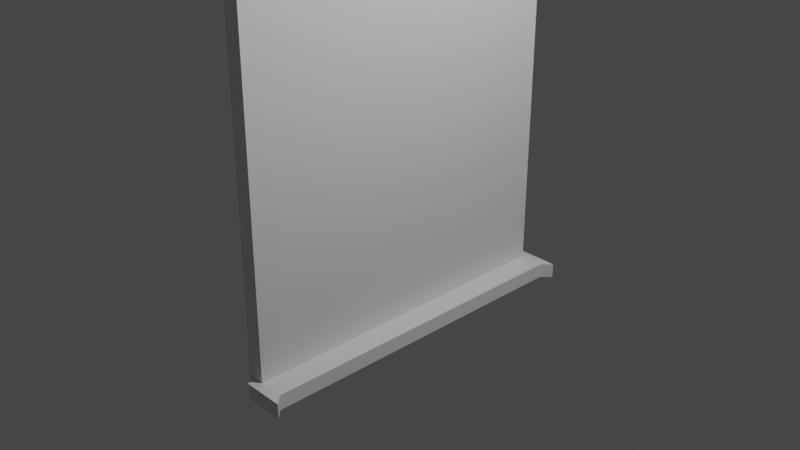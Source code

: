 # Source: ventana.blend  (saved by Blender 2.80.75; exported with 4.5.12 LTS)
import bpy
from mathutils import Matrix  # noqa: F401  (used for matrix-valued properties, if any)

bpy.ops.wm.read_factory_settings(use_empty=True)
scene = bpy.context.scene
scene.name = 'Scene'

# ---- collections
col_collection = bpy.data.collections.new('Collection'); scene.collection.children.link(col_collection)

# ---- materials (node trees are filled in below, after node groups)
mat_material = bpy.data.materials.new('Material')
mat_material.alpha_threshold = 0.0
mat_material.use_transparent_shadow = False
mat_material.line_color = (0.0, 0.0, 0.0, 1.0)

# ---- material node trees
mat_material.use_nodes = True; mat_material.node_tree.nodes.clear()
_N = mat_material.node_tree.nodes; _L = mat_material.node_tree.links
n0 = _N.new('ShaderNodeOutputMaterial'); n0.name = 'Material Output'; n0.location = (300, 300)
n1 = _N.new('ShaderNodeBsdfPrincipled'); n1.name = 'Principled BSDF'; n1.location = (10, 300)
n1.distribution = 'GGX'
n1.subsurface_method = 'BURLEY'
n1.inputs[2].default_value = 0.4
n1.inputs[3].default_value = 1.45
n1.inputs[27].default_value = (0.0, 0.0, 0.0, 1.0)
n1.inputs[28].default_value = 1.0
_L.new(n1.outputs[0], n0.inputs[0])
n0.is_active_output = True

# ---- world
world_world = bpy.data.worlds.new('World'); scene.world = world_world
world_world.use_nodes = True; world_world.node_tree.nodes.clear()
_N = world_world.node_tree.nodes; _L = world_world.node_tree.links
n0 = _N.new('ShaderNodeOutputWorld'); n0.name = 'World Output'; n0.location = (300, 300)
n1 = _N.new('ShaderNodeBackground'); n1.name = 'Background'; n1.location = (10, 300)
n1.inputs[0].default_value = (0.05088, 0.05088, 0.05088, 1.0)
_L.new(n1.outputs[0], n0.inputs[0])
n0.is_active_output = True
world_world.color = (0.05088, 0.05088, 0.05088)
world_world.use_sun_shadow = False
world_world.sun_shadow_jitter_overblur = 0.0

# ---- cameras
cam_camera = bpy.data.cameras.new('Camera')
cam_camera.clip_end = 100.0
cam_camera.ortho_scale = 7.314

# ---- lights
light_light = bpy.data.lights.new('Light', 'POINT')
light_light.transmission_factor = 0.0
light_light.energy = 1000.0
light_light.shadow_soft_size = 0.1
light_light.shadow_maximum_resolution = 0.006
light_light.use_absolute_resolution = True

# ---- meshes
me_cube = bpy.data.meshes.new('Cube')
me_cube.from_pydata([(0.09101, 1.87, 3.425), (0.09101, 1.87, -1.077), (0.09101, -1.87, 3.425), (0.09101, -1.87, -1.077), (-0.09101, 1.87, 3.425), (-0.09101, 1.87, -1.077), (-0.09101, -1.87, 3.425), (-0.09101, -1.87, -1.077), (-0.09101, 1.87, -1.243), (-0.09101, -1.87, -1.243), (0.09101, 1.87, -1.243), (0.09101, -1.87, -1.243), (0.3618, -1.87, -1.077), (0.3618, 1.87, -1.077), (0.3618, -1.87, -1.243), (0.3618, 1.87, -1.243), (-0.09101, -1.738, -1.077), (0.09101, -1.738, 3.425), (-0.09101, -1.738, 3.425), (0.09101, -1.738, -1.077), (-0.09101, -1.738, -1.243), (0.09101, -1.738, -1.243), (0.3618, -1.738, -1.077), (0.3618, -1.738, -1.243), (-0.09101, 1.708, 3.425), (0.09101, 1.708, -1.077), (0.09101, 1.708, -1.243), (0.3618, 1.708, -1.077), (0.3618, 1.708, -1.243), (-0.09101, 1.708, -1.077), (0.09101, 1.708, 3.425), (-0.09101, 1.708, -1.243), (0.09101, 1.87, 3.302), (-0.09101, -1.87, 3.302), (0.09101, -1.87, 3.302), (-0.09101, 1.87, 3.302), (0.09101, -1.738, 3.302), (-0.09101, -1.738, 3.302), (0.09101, 1.708, 3.302), (-0.09101, 1.708, 3.302), (0.008992, -1.97, -1.077), (0.191, -1.97, -1.077), (0.008992, -1.97, -1.243), (0.191, -1.97, -1.243), (0.4618, -1.97, -1.077), (0.4618, -1.97, -1.243), (0.191, 1.97, -1.077), (0.008992, 1.97, -1.077), (0.191, 1.97, -1.243), (0.008992, 1.97, -1.243), (0.4618, 1.97, -1.243), (0.4618, 1.97, -1.077), (0.09101, 1.87, 2.089), (0.09101, -1.87, 2.089), (-0.09101, 1.87, 2.089), (0.09101, -1.738, 2.089), (-0.09101, -1.738, 2.089), (0.09101, 1.708, 2.089), (-0.09101, 1.708, 2.089), (-0.09101, -1.87, 2.089), (0.09101, 1.87, 1.87), (0.09101, -1.87, 1.87), (-0.09101, 1.87, 1.87), (0.09101, -1.738, 1.87), (-0.09101, -1.738, 1.87), (0.09101, 1.708, 1.87), (-0.09101, 1.708, 1.87), (-0.09101, -1.87, 1.87), (-0.09101, 0.2274, -1.077), (0.09101, 0.2274, 3.425), (-0.09101, 0.2274, -1.243), (-0.09101, 0.2274, 3.425), (0.09101, 0.2274, -1.077), (0.09101, 0.2274, -1.243), (0.3618, 0.2274, -1.077), (0.3618, 0.2274, -1.243), (-0.09101, 0.2274, 3.302), (0.09101, 0.2274, 3.302), (0.09101, 0.2274, 2.089), (-0.09101, 0.2274, 2.089), (-0.09101, 0.2274, 1.87), (0.09101, 0.2274, 1.87), (-0.09101, -0.08374, -1.077), (0.09101, -0.08374, 3.425), (-0.09101, -0.08374, -1.243), (0.09101, -0.08374, 3.302), (0.09101, -0.08374, 2.089), (0.09101, -0.08374, 1.87), (-0.09101, -0.08374, 3.425), (0.09101, -0.08374, -1.077), (0.09101, -0.08374, -1.243), (0.3618, -0.08374, -1.077), (0.3618, -0.08374, -1.243), (-0.09101, -0.08374, 3.302), (-0.09101, -0.08374, 2.089), (-0.09101, -0.08374, 1.87), (0.09101, 1.87, 0.4335), (0.09101, -1.87, 0.4335), (-0.09101, 1.87, 0.4335), (0.09101, -1.738, 0.4335), (-0.09101, -1.738, 0.4335), (0.09101, 1.708, 0.4335), (-0.09101, 1.708, 0.4335), (-0.09101, -1.87, 0.4335), (0.09101, 0.2274, 0.4335), (-0.09101, 0.2274, 0.4335), (-0.09101, -0.08374, 0.4335), (0.09101, -0.08374, 0.4335), (0.09101, 1.87, 0.3371), (0.09101, -1.87, 0.3371), (-0.09101, 1.87, 0.3371), (0.09101, -1.738, 0.3371), (-0.09101, -1.738, 0.3371), (0.09101, 1.708, 0.3371), (-0.09101, 1.708, 0.3371), (0.09101, 0.2274, 0.3371), (-0.09101, 0.2274, 0.3371), (-0.09101, -0.08374, 0.3371), (0.09101, -0.08374, 0.3371), (-0.09101, -1.87, 0.3371)], [], [(17, 18, 6, 2), (34, 2, 6, 33), (39, 24, 4, 35), (29, 5, 8, 31), (36, 17, 2, 34), (35, 4, 0, 32), (20, 21, 11, 9), (26, 10, 15, 28), (10, 8, 49, 48), (14, 12, 44, 45), (22, 12, 14, 23), (19, 3, 12, 22), (12, 3, 41, 44), (15, 10, 48, 50), (89, 19, 22, 91), (91, 22, 23, 92), (11, 21, 23, 14), (84, 90, 21, 20), (85, 83, 17, 36), (7, 16, 20, 9), (33, 6, 18, 37), (83, 88, 18, 17), (0, 4, 24, 30), (32, 0, 30, 38), (8, 10, 26, 31), (13, 27, 28, 15), (1, 25, 27, 13), (73, 26, 28, 75), (68, 29, 31, 70), (76, 71, 24, 39), (79, 76, 39, 58), (52, 32, 38, 57), (59, 33, 37, 56), (86, 85, 36, 55), (54, 35, 32, 52), (55, 36, 34, 53), (58, 39, 35, 54), (53, 34, 33, 59), (41, 40, 42, 43), (41, 43, 45, 44), (11, 14, 45, 43), (9, 11, 43, 42), (3, 7, 40, 41), (7, 9, 42, 40), (47, 46, 48, 49), (48, 46, 51, 50), (1, 13, 51, 46), (8, 5, 47, 49), (5, 1, 46, 47), (13, 15, 50, 51), (61, 53, 59, 67), (66, 58, 54, 62), (63, 55, 53, 61), (62, 54, 52, 60), (87, 86, 55, 63), (67, 59, 56, 64), (60, 52, 57, 65), (80, 79, 58, 66), (105, 80, 66, 102), (96, 60, 65, 101), (103, 67, 64, 100), (107, 87, 63, 99), (98, 62, 60, 96), (99, 63, 61, 97), (102, 66, 62, 98), (97, 61, 67, 103), (101, 65, 81, 104), (106, 95, 80, 105), (95, 94, 79, 80), (65, 57, 78, 81), (57, 38, 77, 78), (94, 93, 76, 79), (93, 88, 71, 76), (82, 68, 70, 84), (90, 73, 75, 92), (30, 24, 71, 69), (38, 30, 69, 77), (31, 26, 73, 70), (27, 74, 75, 28), (25, 72, 74, 27), (21, 90, 92, 23), (16, 82, 84, 20), (37, 18, 88, 93), (56, 37, 93, 94), (64, 56, 94, 95), (100, 64, 95, 106), (104, 81, 87, 107), (81, 78, 86, 87), (78, 77, 85, 86), (69, 71, 88, 83), (77, 69, 83, 85), (70, 73, 90, 84), (74, 91, 92, 75), (72, 89, 91, 74), (115, 104, 107, 118), (112, 100, 106, 117), (117, 106, 105, 116), (113, 101, 104, 115), (109, 97, 103, 119), (114, 102, 98, 110), (111, 99, 97, 109), (110, 98, 96, 108), (118, 107, 99, 111), (119, 103, 100, 112), (108, 96, 101, 113), (116, 105, 102, 114), (68, 116, 114, 29), (1, 108, 113, 25), (7, 119, 112, 16), (89, 118, 111, 19), (5, 110, 108, 1), (19, 111, 109, 3), (29, 114, 110, 5), (3, 109, 119, 7), (25, 113, 115, 72), (82, 117, 116, 68), (16, 112, 117, 82), (72, 115, 118, 89)])
_uv = me_cube.uv_layers.new(name='UVMap')
_uv.uv.foreach_set('vector', [0.4421, 0.5943, 0.432, 0.5799, 0.4408, 0.5769, 0.4461, 0.5833, 0.4565, 0.5815, 0.4461, 0.5833, 0.4408, 0.5769, 0.4448, 0.5694, 0.0829, 0.5577, 0.08081, 0.5691, 0.06974, 0.5657, 0.06879, 0.5575, 0.1527, 0.09049, 0.1385, 0.08171, 0.1507, 0.07363, 0.1588, 0.07843, 0.4622, 0.6044, 0.4421, 0.5943, 0.4461, 0.5833, 0.4565, 0.5815, 0.06879, 0.5575, 0.06974, 0.5657, 0.06346, 0.5708, 0.05413, 0.5646, 0.4088, 0.09408, 0.4052, 0.08286, 0.4119, 0.0812, 0.4158, 0.09013, 0.1616, 0.06705, 0.1538, 0.0654, 0.1528, 0.05516, 0.1601, 0.05187, 0.1537, 0.06552, 0.1507, 0.07363, 0.1481, 0.06822, 0.1494, 0.06137, 0.4116, 0.06997, 0.4149, 0.06465, 0.4148, 0.06908, 0.4148, 0.06944, 0.4101, 0.05858, 0.4149, 0.06465, 0.4116, 0.06997, 0.4056, 0.06786, 0.4601, 0.05249, 0.4457, 0.07512, 0.4149, 0.06465, 0.4101, 0.05858, 0.4149, 0.06465, 0.4457, 0.07512, 0.4234, 0.07247, 0.4148, 0.06908, 0.1528, 0.05516, 0.1538, 0.0654, 0.1495, 0.06125, 0.1498, 0.0553, 0.3071, 0.004486, 0.4601, 0.05249, 0.4101, 0.05858, 0.3027, 0.03083, 0.3027, 0.03083, 0.4101, 0.05858, 0.4056, 0.06786, 0.2999, 0.04468, 0.4116, 0.08087, 0.4043, 0.08233, 0.4056, 0.06786, 0.4116, 0.06997, 0.295, 0.08282, 0.2973, 0.06825, 0.4052, 0.08286, 0.4088, 0.09408, 0.2716, 0.6452, 0.2706, 0.6301, 0.4421, 0.5943, 0.4622, 0.6044, 0.428, 0.09719, 0.4164, 0.1066, 0.4088, 0.09408, 0.4158, 0.09013, 0.4448, 0.5694, 0.4408, 0.5769, 0.432, 0.5799, 0.4318, 0.5669, 0.2706, 0.6301, 0.2698, 0.609, 0.432, 0.5799, 0.4421, 0.5943, 0.06346, 0.5708, 0.06974, 0.5657, 0.08081, 0.5691, 0.06964, 0.5854, 0.05413, 0.5646, 0.06346, 0.5708, 0.06964, 0.5854, 0.04379, 0.595, 0.1507, 0.07363, 0.1537, 0.06552, 0.1615, 0.06722, 0.1588, 0.07843, 0.1486, 0.0517, 0.154, 0.04169, 0.1601, 0.05187, 0.1528, 0.05516, 0.1253, 0.05856, 0.1126, 0.0296, 0.154, 0.04169, 0.1486, 0.0517, 0.2681, 0.06559, 0.1616, 0.06705, 0.1601, 0.05187, 0.2715, 0.0414, 0.2665, 0.09461, 0.1527, 0.09049, 0.1588, 0.07843, 0.2675, 0.081, 0.2356, 0.594, 0.2342, 0.6078, 0.08081, 0.5691, 0.0829, 0.5577, 0.2404, 0.4471, 0.2356, 0.594, 0.0829, 0.5577, 0.063, 0.4345, 0.02263, 0.4369, 0.05413, 0.5646, 0.04379, 0.595, 0.002261, 0.4393, 0.4906, 0.459, 0.4448, 0.5694, 0.4318, 0.5669, 0.4764, 0.4559, 0.871, 0.1906, 0.9999, 0.1906, 0.9999, 0.3665, 0.871, 0.3665, 0.04456, 0.4353, 0.06879, 0.5575, 0.05413, 0.5646, 0.02263, 0.4369, 0.5278, 0.469, 0.4622, 0.6044, 0.4565, 0.5815, 0.5115, 0.4642, 0.063, 0.4345, 0.0829, 0.5577, 0.06879, 0.5575, 0.04456, 0.4353, 0.5115, 0.4642, 0.4565, 0.5815, 0.4448, 0.5694, 0.4906, 0.459, 0.4243, 0.07253, 0.4278, 0.08448, 0.4177, 0.08375, 0.4164, 0.07673, 0.4234, 0.07247, 0.4159, 0.0768, 0.4148, 0.06944, 0.4148, 0.06908, 0.4116, 0.08087, 0.4116, 0.06997, 0.4148, 0.06944, 0.4159, 0.0768, 0.4158, 0.09013, 0.4119, 0.0812, 0.4164, 0.07673, 0.4177, 0.08375, 0.4457, 0.07512, 0.428, 0.09719, 0.4278, 0.08448, 0.4243, 0.07253, 0.428, 0.09719, 0.4158, 0.09013, 0.4177, 0.08375, 0.4278, 0.08448, 0.1393, 0.06834, 0.1421, 0.05872, 0.1494, 0.06137, 0.1481, 0.06822, 0.1495, 0.06125, 0.1421, 0.05859, 0.1496, 0.0551, 0.1498, 0.0553, 0.1253, 0.05856, 0.1486, 0.0517, 0.1496, 0.0551, 0.1421, 0.05859, 0.1507, 0.07363, 0.1385, 0.08171, 0.1393, 0.06834, 0.1481, 0.06822, 0.1385, 0.08171, 0.1253, 0.05856, 0.1421, 0.05872, 0.1393, 0.06834, 0.1486, 0.0517, 0.1528, 0.05516, 0.1498, 0.0553, 0.1496, 0.0551, 0.5171, 0.4367, 0.5115, 0.4642, 0.4906, 0.459, 0.4949, 0.4334, 0.06368, 0.4094, 0.063, 0.4345, 0.04456, 0.4353, 0.04411, 0.4089, 0.5341, 0.439, 0.5278, 0.469, 0.5115, 0.4642, 0.5171, 0.4367, 0.04411, 0.4089, 0.04456, 0.4353, 0.02263, 0.4369, 0.02137, 0.4089, 0.8476, 0.1906, 0.871, 0.1906, 0.871, 0.3665, 0.8476, 0.3665, 0.4949, 0.4334, 0.4906, 0.459, 0.4764, 0.4559, 0.4793, 0.4316, 0.02137, 0.4089, 0.02263, 0.4369, 0.002261, 0.4393, 0.0001, 0.409, 0.242, 0.4209, 0.2404, 0.4471, 0.063, 0.4345, 0.06368, 0.4094, 0.2543, 0.2574, 0.242, 0.4209, 0.06368, 0.4094, 0.08188, 0.2381, 0.04206, 0.2283, 0.02137, 0.4089, 0.0001, 0.409, 0.02114, 0.2229, 0.4951, 0.26, 0.4949, 0.4334, 0.4793, 0.4316, 0.479, 0.2619, 0.6949, 0.1906, 0.8476, 0.1906, 0.8476, 0.3665, 0.6949, 0.3665, 0.06336, 0.2339, 0.04411, 0.4089, 0.02137, 0.4089, 0.04206, 0.2283, 0.5341, 0.2543, 0.5341, 0.439, 0.5171, 0.4367, 0.5174, 0.2566, 0.08188, 0.2381, 0.06368, 0.4094, 0.04411, 0.4089, 0.06336, 0.2339, 0.5174, 0.2566, 0.5171, 0.4367, 0.4949, 0.4334, 0.4951, 0.26, 0.6949, 0.0001001, 0.8476, 0.0001, 0.8476, 0.1575, 0.6949, 0.1575, 0.2893, 0.2595, 0.2786, 0.423, 0.242, 0.4209, 0.2543, 0.2574, 0.2786, 0.423, 0.2772, 0.449, 0.2404, 0.4471, 0.242, 0.4209, 0.8476, 0.0001, 0.871, 0.0001, 0.871, 0.1575, 0.8476, 0.1575, 0.871, 0.0001, 0.9999, 0.0001, 0.9999, 0.1575, 0.871, 0.1575, 0.2772, 0.449, 0.2694, 0.5955, 0.2356, 0.594, 0.2404, 0.4471, 0.2694, 0.5955, 0.2698, 0.609, 0.2342, 0.6078, 0.2356, 0.594, 0.2937, 0.09589, 0.2665, 0.09461, 0.2675, 0.081, 0.295, 0.08282, 0.2979, 0.06769, 0.2681, 0.06559, 0.2715, 0.0414, 0.2999, 0.04468, 0.06964, 0.5854, 0.08081, 0.5691, 0.2342, 0.6078, 0.2323, 0.6293, 0.04379, 0.595, 0.06964, 0.5854, 0.2323, 0.6293, 0.2306, 0.6445, 0.1588, 0.07843, 0.1615, 0.06722, 0.2679, 0.06591, 0.2675, 0.081, 0.154, 0.04169, 0.2726, 0.02696, 0.2715, 0.0414, 0.1601, 0.05187, 0.1126, 0.0296, 0.2735, 0.0001, 0.2726, 0.02696, 0.154, 0.04169, 0.4043, 0.08233, 0.2979, 0.06769, 0.2999, 0.04468, 0.4056, 0.06786, 0.4164, 0.1066, 0.2937, 0.09589, 0.295, 0.08282, 0.4088, 0.09408, 0.4318, 0.5669, 0.432, 0.5799, 0.2698, 0.609, 0.2694, 0.5955, 0.4764, 0.4559, 0.4318, 0.5669, 0.2694, 0.5955, 0.2772, 0.449, 0.4793, 0.4316, 0.4764, 0.4559, 0.2772, 0.449, 0.2786, 0.423, 0.479, 0.2619, 0.4793, 0.4316, 0.2786, 0.423, 0.2893, 0.2595, 0.6949, 0.1575, 0.8476, 0.1575, 0.8476, 0.1906, 0.6949, 0.1906, 0.8476, 0.1575, 0.871, 0.1575, 0.871, 0.1906, 0.8476, 0.1906, 0.871, 0.1575, 0.9999, 0.1575, 0.9999, 0.1906, 0.871, 0.1906, 0.2323, 0.6293, 0.2342, 0.6078, 0.2698, 0.609, 0.2706, 0.6301, 0.2306, 0.6445, 0.2323, 0.6293, 0.2706, 0.6301, 0.2716, 0.6452, 0.2675, 0.081, 0.2679, 0.06591, 0.2973, 0.06825, 0.295, 0.08282, 0.2726, 0.02696, 0.3027, 0.03083, 0.2999, 0.04468, 0.2715, 0.0414, 0.2735, 0.0001, 0.3071, 0.004486, 0.3027, 0.03083, 0.2726, 0.02696, 0.6847, 0.1575, 0.6949, 0.1575, 0.6949, 0.1906, 0.6847, 0.1906, 0.4778, 0.2506, 0.479, 0.2619, 0.2893, 0.2595, 0.2898, 0.2487, 0.2898, 0.2487, 0.2893, 0.2595, 0.2543, 0.2574, 0.2552, 0.2465, 0.6847, 0.0001001, 0.6949, 0.0001001, 0.6949, 0.1575, 0.6847, 0.1575, 0.5157, 0.2447, 0.5174, 0.2566, 0.4951, 0.26, 0.4934, 0.2482, 0.08395, 0.2274, 0.08188, 0.2381, 0.06336, 0.2339, 0.06619, 0.2228, 0.5318, 0.2415, 0.5341, 0.2543, 0.5174, 0.2566, 0.5157, 0.2447, 0.06619, 0.2228, 0.06336, 0.2339, 0.04206, 0.2283, 0.04569, 0.2166, 0.6847, 0.1906, 0.6949, 0.1906, 0.6949, 0.3665, 0.6847, 0.3665, 0.4934, 0.2482, 0.4951, 0.26, 0.479, 0.2619, 0.4778, 0.2506, 0.04569, 0.2166, 0.04206, 0.2283, 0.02114, 0.2229, 0.02476, 0.2096, 0.2552, 0.2465, 0.2543, 0.2574, 0.08188, 0.2381, 0.08395, 0.2274, 0.2665, 0.09461, 0.2552, 0.2465, 0.08395, 0.2274, 0.1527, 0.09049, 0.1253, 0.05856, 0.04569, 0.2166, 0.02476, 0.2096, 0.1126, 0.0296, 0.428, 0.09719, 0.4934, 0.2482, 0.4778, 0.2506, 0.4164, 0.1066, 0.5343, 0.1906, 0.6847, 0.1906, 0.6847, 0.3665, 0.5343, 0.3665, 0.1385, 0.08171, 0.06619, 0.2228, 0.04569, 0.2166, 0.1253, 0.05856, 0.4601, 0.05249, 0.5318, 0.2415, 0.5157, 0.2447, 0.4457, 0.07512, 0.1527, 0.09049, 0.08395, 0.2274, 0.06619, 0.2228, 0.1385, 0.08171, 0.4457, 0.07512, 0.5157, 0.2447, 0.4934, 0.2482, 0.428, 0.09719, 0.5343, 0.0001001, 0.6847, 0.0001001, 0.6847, 0.1575, 0.5343, 0.1575, 0.2937, 0.09589, 0.2898, 0.2487, 0.2552, 0.2465, 0.2665, 0.09461, 0.4164, 0.1066, 0.4778, 0.2506, 0.2898, 0.2487, 0.2937, 0.09589, 0.5343, 0.1575, 0.6847, 0.1575, 0.6847, 0.1906, 0.5343, 0.1906])
me_cube.materials.append(mat_material)
me_cube.use_remesh_preserve_volume = False
me_cube.use_remesh_preserve_attributes = False
me_cube.use_mirror_vertex_groups = False
me_cube.update()

# ---- objects
ob_cube = bpy.data.objects.new('Cube', me_cube)
ob_light = bpy.data.objects.new('Light', light_light)
ob_camera = bpy.data.objects.new('Camera', cam_camera)

# ---- transforms, parenting, visibility, modifiers, constraints
ob_cube.location = (0.0, 0.0, 0.0)
ob_cube.lock_rotations_4d = False
ob_cube.empty_display_type = 'ARROWS'
ob_cube.lineart.crease_threshold = 0.0
ob_light.location = (4.076, 1.005, 5.904)
ob_light.rotation_euler = (0.6503, 0.05522, 1.866)
ob_light.lock_rotations_4d = False
ob_light.empty_display_type = 'ARROWS'
ob_light.color = (0.0, 0.0, 0.0, 0.0)
ob_light.lineart.crease_threshold = 0.0
ob_camera.location = (7.359, -6.926, 4.958)
ob_camera.rotation_euler = (1.109, 0.0, 0.8149)
ob_camera.lock_rotations_4d = False
ob_camera.empty_display_type = 'ARROWS'
ob_camera.color = (0.0, 0.0, 0.0, 0.0)
ob_camera.display_type = 'WIRE'
ob_camera.lineart.crease_threshold = 0.0

# ---- collection membership
col_collection.objects.link(ob_cube)
col_collection.objects.link(ob_light)
col_collection.objects.link(ob_camera)

# ---- scene / render settings (as saved in the file)
scene.camera = ob_camera
scene.frame_start = 1; scene.frame_end = 250; scene.frame_set(1)
scene.render.engine = 'BLENDER_EEVEE_NEXT'
scene.cycles.use_denoising = False
scene.cycles.samples = 128
scene.cycles.sampling_pattern = 'TABULATED_SOBOL'
scene.cycles.use_adaptive_sampling = False
scene.cycles.use_light_tree = False
scene.view_settings.view_transform = 'Filmic'
bpy.context.view_layer.update()
